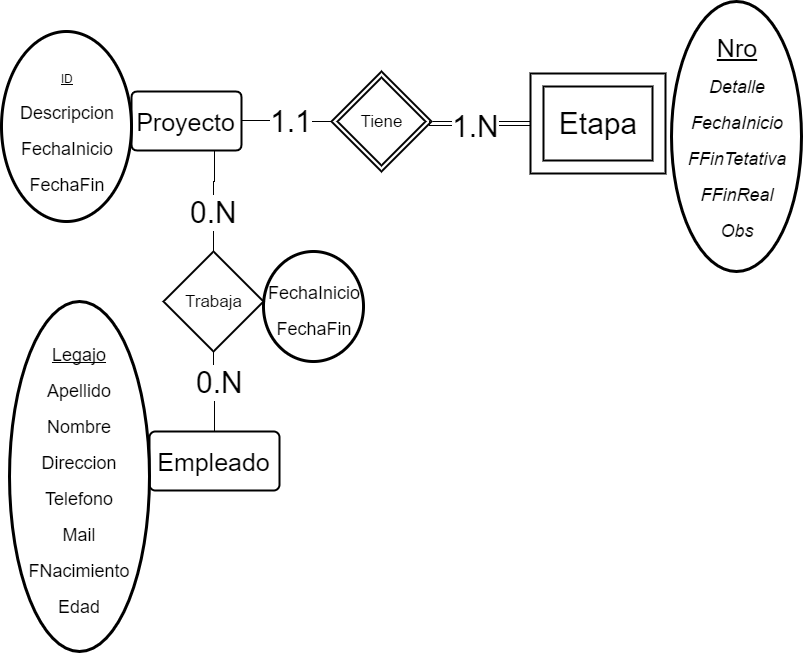

The diagram above was exported from draw.io. Its source (the exported page's mxGraphModel, read from the mxfile embedded in the PNG):
<mxGraphModel dx="1330" dy="796" grid="1" gridSize="10" guides="1" tooltips="1" connect="1" arrows="1" fold="1" page="1" pageScale="1" pageWidth="826" pageHeight="1169" math="0" shadow="0">
  <root>
    <mxCell id="0" style=";html=1;" />
    <mxCell id="1" style=";html=1;" parent="0" />
    <mxCell id="6e16655262f2a157-58" value="&lt;font style=&quot;font-size: 25px&quot;&gt;Proyecto&lt;/font&gt;" style="strokeWidth=2;rounded=1;arcSize=10;whiteSpace=wrap;html=1;align=center;fillColor=none;gradientColor=none;fontSize=30;" vertex="1" parent="1">
      <mxGeometry x="140" y="100" width="110" height="59" as="geometry" />
    </mxCell>
    <mxCell id="6e16655262f2a157-60" value="&lt;u&gt;&lt;font style=&quot;font-size: 12px&quot;&gt;ID&lt;/font&gt;&lt;/u&gt;&lt;div&gt;&lt;font size=&quot;4&quot;&gt;Descripcion&lt;/font&gt;&lt;/div&gt;&lt;div&gt;&lt;font size=&quot;4&quot;&gt;FechaInicio&lt;/font&gt;&lt;/div&gt;&lt;div&gt;&lt;font size=&quot;4&quot;&gt;FechaFin&lt;/font&gt;&lt;/div&gt;" style="ellipse;whiteSpace=wrap;html=1;strokeColor=#000000;strokeWidth=3;fillColor=none;gradientColor=none;fontSize=30;" vertex="1" parent="1">
      <mxGeometry x="10" y="40" width="130" height="190" as="geometry" />
    </mxCell>
    <mxCell id="6e16655262f2a157-64" style="edgeStyle=orthogonalEdgeStyle;rounded=0;html=1;entryX=0;entryY=0.5;jettySize=auto;orthogonalLoop=1;fontSize=30;endArrow=none;endFill=0;" edge="1" parent="1" source="6e16655262f2a157-58" target="6e16655262f2a157-78">
      <mxGeometry relative="1" as="geometry">
        <mxPoint x="340.17647058823536" y="131.58823529411757" as="targetPoint" />
        <Array as="points">
          <mxPoint x="295" y="129" />
          <mxPoint x="295" y="130" />
        </Array>
      </mxGeometry>
    </mxCell>
    <mxCell id="6e16655262f2a157-66" value="1.1" style="text;html=1;resizable=0;points=[];align=center;verticalAlign=middle;labelBackgroundColor=#ffffff;fontSize=30;" vertex="1" connectable="0" parent="6e16655262f2a157-64">
      <mxGeometry x="0.1075" y="1" relative="1" as="geometry">
        <mxPoint as="offset" />
      </mxGeometry>
    </mxCell>
    <mxCell id="6e16655262f2a157-65" style="edgeStyle=orthogonalEdgeStyle;rounded=0;html=1;entryX=0;entryY=0.5;endArrow=none;endFill=0;jettySize=auto;orthogonalLoop=1;fontSize=30;exitX=1;exitY=0.5;shape=link;" edge="1" parent="1" source="6e16655262f2a157-78" target="6e16655262f2a157-79">
      <mxGeometry relative="1" as="geometry">
        <mxPoint x="439.4117647058822" y="131.58823529411757" as="sourcePoint" />
        <mxPoint x="569.5882352941176" y="131.58823529411757" as="targetPoint" />
        <Array as="points">
          <mxPoint x="440" y="132" />
        </Array>
      </mxGeometry>
    </mxCell>
    <mxCell id="6e16655262f2a157-67" value="1.N" style="text;html=1;resizable=0;points=[];align=center;verticalAlign=middle;labelBackgroundColor=#ffffff;fontSize=30;" vertex="1" connectable="0" parent="6e16655262f2a157-65">
      <mxGeometry x="0.008" y="-5" relative="1" as="geometry">
        <mxPoint x="-5" y="-3" as="offset" />
      </mxGeometry>
    </mxCell>
    <mxCell id="6e16655262f2a157-69" value="&lt;u&gt;&lt;font style=&quot;font-size: 25px&quot;&gt;Nro&lt;/font&gt;&lt;/u&gt;&lt;div&gt;&lt;i&gt;&lt;font size=&quot;4&quot;&gt;Detalle&lt;/font&gt;&lt;/i&gt;&lt;/div&gt;&lt;div&gt;&lt;i&gt;&lt;font size=&quot;4&quot;&gt;FechaInicio&lt;/font&gt;&lt;/i&gt;&lt;/div&gt;&lt;div&gt;&lt;i&gt;&lt;font size=&quot;4&quot;&gt;FFinTetativa&lt;/font&gt;&lt;/i&gt;&lt;/div&gt;&lt;div&gt;&lt;i&gt;&lt;font size=&quot;4&quot;&gt;FFinReal&lt;/font&gt;&lt;/i&gt;&lt;/div&gt;&lt;div&gt;&lt;i&gt;&lt;font size=&quot;4&quot;&gt;Obs&lt;/font&gt;&lt;/i&gt;&lt;/div&gt;" style="ellipse;whiteSpace=wrap;html=1;strokeColor=#000000;strokeWidth=3;fillColor=none;gradientColor=none;fontSize=30;" vertex="1" parent="1">
      <mxGeometry x="680" y="10" width="130" height="270" as="geometry" />
    </mxCell>
    <mxCell id="6e16655262f2a157-70" value="&lt;font style=&quot;font-size: 25px&quot;&gt;Empleado&lt;/font&gt;" style="strokeWidth=2;rounded=1;arcSize=10;whiteSpace=wrap;html=1;align=center;fillColor=none;gradientColor=none;fontSize=30;" vertex="1" parent="1">
      <mxGeometry x="158" y="440" width="130" height="59" as="geometry" />
    </mxCell>
    <mxCell id="6e16655262f2a157-71" value="&lt;div&gt;&lt;font size=&quot;4&quot;&gt;&lt;u&gt;Legajo&lt;/u&gt;&lt;/font&gt;&lt;/div&gt;&lt;div&gt;&lt;font size=&quot;4&quot;&gt;Apellido&lt;/font&gt;&lt;/div&gt;&lt;div&gt;&lt;font size=&quot;4&quot;&gt;Nombre&lt;/font&gt;&lt;/div&gt;&lt;div&gt;&lt;font size=&quot;4&quot;&gt;Direccion&lt;/font&gt;&lt;/div&gt;&lt;div&gt;&lt;font size=&quot;4&quot;&gt;Telefono&lt;/font&gt;&lt;/div&gt;&lt;div&gt;&lt;font size=&quot;4&quot;&gt;Mail&lt;/font&gt;&lt;/div&gt;&lt;div&gt;&lt;span style=&quot;font-size: large&quot;&gt;FNacimiento&lt;/span&gt;&lt;br&gt;&lt;/div&gt;&lt;div&gt;&lt;font size=&quot;4&quot;&gt;Edad&lt;/font&gt;&lt;/div&gt;" style="ellipse;whiteSpace=wrap;html=1;strokeColor=#000000;strokeWidth=3;fillColor=none;gradientColor=none;fontSize=30;" vertex="1" parent="1">
      <mxGeometry x="18" y="310" width="140" height="350" as="geometry" />
    </mxCell>
    <mxCell id="6e16655262f2a157-72" value="Trabaja" style="shape=rhombus;strokeWidth=2;fontSize=17;perimeter=rhombusPerimeter;whiteSpace=wrap;html=1;align=center;fillColor=none;gradientColor=none;" vertex="1" parent="1">
      <mxGeometry x="172" y="260" width="100" height="100" as="geometry" />
    </mxCell>
    <mxCell id="6e16655262f2a157-73" style="edgeStyle=orthogonalEdgeStyle;rounded=0;html=1;entryX=0.5;entryY=1;endArrow=none;endFill=0;jettySize=auto;orthogonalLoop=1;fontSize=30;" edge="1" parent="1" source="6e16655262f2a157-70" target="6e16655262f2a157-72">
      <mxGeometry relative="1" as="geometry" />
    </mxCell>
    <mxCell id="6e16655262f2a157-76" value="0.N" style="text;html=1;resizable=0;points=[];align=center;verticalAlign=middle;labelBackgroundColor=#ffffff;fontSize=30;" vertex="1" connectable="0" parent="6e16655262f2a157-73">
      <mxGeometry x="0.2484" y="-6" relative="1" as="geometry">
        <mxPoint as="offset" />
      </mxGeometry>
    </mxCell>
    <mxCell id="6e16655262f2a157-74" style="edgeStyle=orthogonalEdgeStyle;rounded=0;html=1;entryX=0.75;entryY=1;endArrow=none;endFill=0;jettySize=auto;orthogonalLoop=1;fontSize=30;exitX=0.5;exitY=0;" edge="1" parent="1" source="6e16655262f2a157-72" target="6e16655262f2a157-58">
      <mxGeometry relative="1" as="geometry">
        <mxPoint x="520" y="390" as="sourcePoint" />
        <mxPoint x="570.4285714285714" y="270.1428571428571" as="targetPoint" />
        <Array as="points">
          <mxPoint x="222" y="190" />
        </Array>
      </mxGeometry>
    </mxCell>
    <mxCell id="6e16655262f2a157-75" value="0.N" style="text;html=1;resizable=0;points=[];align=center;verticalAlign=middle;labelBackgroundColor=#ffffff;fontSize=30;" vertex="1" connectable="0" parent="6e16655262f2a157-74">
      <mxGeometry x="-0.0065" y="-11" relative="1" as="geometry">
        <mxPoint x="-11" y="11" as="offset" />
      </mxGeometry>
    </mxCell>
    <mxCell id="6e16655262f2a157-77" value="&lt;div&gt;&lt;font size=&quot;4&quot;&gt;FechaInicio&lt;/font&gt;&lt;/div&gt;&lt;div&gt;&lt;font size=&quot;4&quot;&gt;FechaFin&lt;/font&gt;&lt;/div&gt;" style="ellipse;whiteSpace=wrap;html=1;strokeColor=#000000;strokeWidth=3;fillColor=none;gradientColor=none;fontSize=30;" vertex="1" parent="1">
      <mxGeometry x="272" y="260" width="100" height="110" as="geometry" />
    </mxCell>
    <mxCell id="6e16655262f2a157-78" value="Tiene" style="shape=rhombus;double=1;strokeWidth=2;fontSize=17;perimeter=rhombusPerimeter;whiteSpace=wrap;html=1;align=center;fillColor=none;gradientColor=none;" vertex="1" parent="1">
      <mxGeometry x="340" y="80" width="100" height="100" as="geometry" />
    </mxCell>
    <mxCell id="6e16655262f2a157-79" value="Etapa" style="shape=ext;strokeWidth=2;margin=10;double=1;whiteSpace=wrap;html=1;align=center;fillColor=none;gradientColor=none;fontSize=30;" vertex="1" parent="1">
      <mxGeometry x="539" y="82" width="135" height="100" as="geometry" />
    </mxCell>
  </root>
</mxGraphModel>